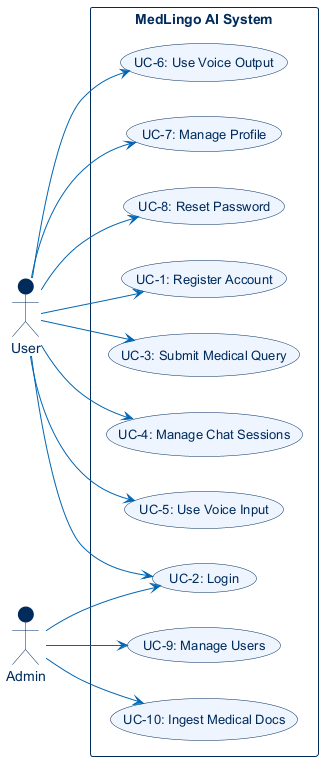

The diagram above was rendered by PlantUML. Its source (embedded in the PNG):
@startuml use_case_diagram
skinparam backgroundColor white
skinparam usecase {
  BackgroundColor #EEF5FF
  BorderColor #002B5B
  ArrowColor #0066B3
  FontColor #002B5B
  FontSize 13
}
skinparam actor {
  BackgroundColor #002B5B
  FontColor #002B5B
  BorderColor #002B5B
}
skinparam rectangle {
  BackgroundColor white
  BorderColor #002B5B
  FontColor #002B5B
  FontStyle bold
}

left to right direction

actor User as U
actor Admin as A

rectangle "MedLingo AI System" {
  usecase "UC-1: Register Account"        as UC1
  usecase "UC-2: Login"                   as UC2
  usecase "UC-3: Submit Medical Query"    as UC3
  usecase "UC-4: Manage Chat Sessions"    as UC4
  usecase "UC-5: Use Voice Input"         as UC5
  usecase "UC-6: Use Voice Output"        as UC6
  usecase "UC-7: Manage Profile"          as UC7
  usecase "UC-8: Reset Password"          as UC8
  usecase "UC-9: Manage Users"            as UC9
  usecase "UC-10: Ingest Medical Docs"    as UC10
}

U --> UC1
U --> UC2
U --> UC3
U --> UC4
U --> UC5
U --> UC6
U --> UC7
U --> UC8

A --> UC2
A --> UC9
A --> UC10

@enduml